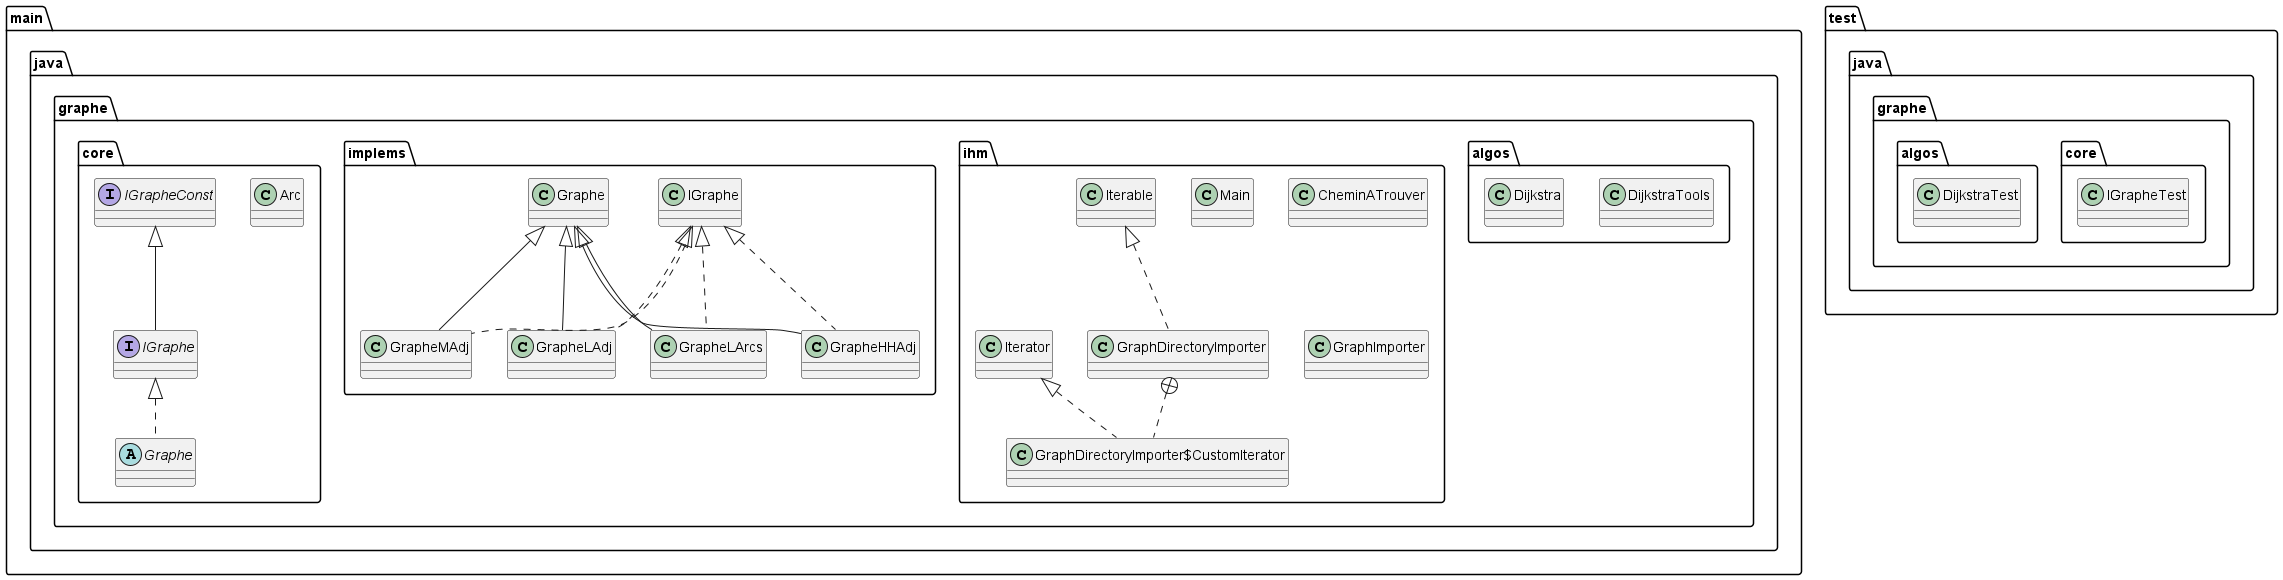

The diagram above was rendered by PlantUML. Its source (embedded in the PNG):
@startuml
class main.java.graphe.algos.DijkstraTools {
}
class main.java.graphe.ihm.Main {
}
class main.java.graphe.ihm.CheminATrouver {
}
class main.java.graphe.implems.GrapheMAdj {
}
class main.java.graphe.core.Arc {
}
class test.java.graphe.algos.DijkstraTest {
}
interface main.java.graphe.core.IGraphe {
}
class main.java.graphe.ihm.GraphDirectoryImporter {
}
class main.java.graphe.ihm.GraphDirectoryImporter$CustomIterator {
}
class test.java.graphe.core.IGrapheTest {
}
class main.java.graphe.implems.GrapheLAdj {
}
abstract class main.java.graphe.core.Graphe {
}
class main.java.graphe.implems.GrapheLArcs {
}
class main.java.graphe.algos.Dijkstra {
}
interface main.java.graphe.core.IGrapheConst {
}
class main.java.graphe.ihm.GraphImporter {
}
class main.java.graphe.implems.GrapheHHAdj {
}


main.java.graphe.implems.IGraphe <|.. main.java.graphe.implems.GrapheMAdj
main.java.graphe.implems.Graphe <|-- main.java.graphe.implems.GrapheMAdj
main.java.graphe.core.IGrapheConst <|-- main.java.graphe.core.IGraphe
main.java.graphe.ihm.Iterable <|.. main.java.graphe.ihm.GraphDirectoryImporter
main.java.graphe.ihm.GraphDirectoryImporter +.. main.java.graphe.ihm.GraphDirectoryImporter$CustomIterator
main.java.graphe.ihm.Iterator <|.. main.java.graphe.ihm.GraphDirectoryImporter$CustomIterator
main.java.graphe.implems.IGraphe <|.. main.java.graphe.implems.GrapheLAdj
main.java.graphe.implems.Graphe <|-- main.java.graphe.implems.GrapheLAdj
main.java.graphe.core.IGraphe <|.. main.java.graphe.core.Graphe
main.java.graphe.implems.IGraphe <|.. main.java.graphe.implems.GrapheLArcs
main.java.graphe.implems.Graphe <|-- main.java.graphe.implems.GrapheLArcs
main.java.graphe.implems.IGraphe <|.. main.java.graphe.implems.GrapheHHAdj
main.java.graphe.implems.Graphe <|-- main.java.graphe.implems.GrapheHHAdj
@enduml